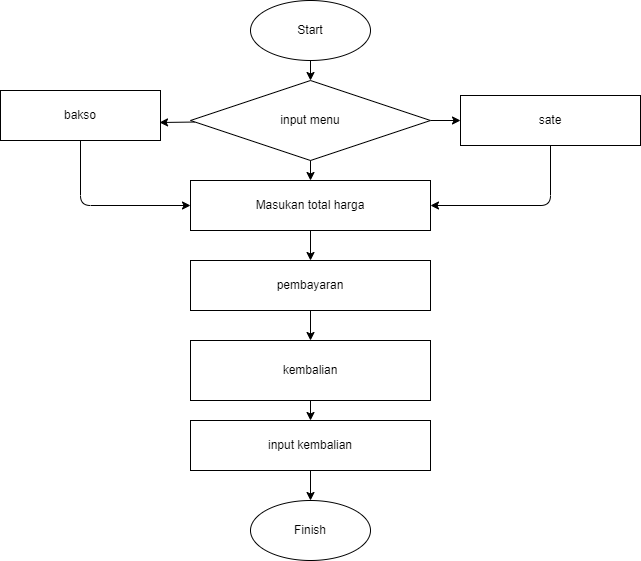

The diagram above was exported from draw.io. Its source (the exported page's mxGraphModel, read from the mxfile embedded in the PNG):
<mxGraphModel dx="890" dy="1578" grid="1" gridSize="10" guides="1" tooltips="1" connect="1" arrows="1" fold="1" page="1" pageScale="1" pageWidth="850" pageHeight="1100" math="0" shadow="0">
  <root>
    <mxCell id="0" />
    <mxCell id="1" parent="0" />
    <mxCell id="22" style="edgeStyle=none;html=1;entryX=0.5;entryY=0;entryDx=0;entryDy=0;" edge="1" parent="1" source="2" target="21">
      <mxGeometry relative="1" as="geometry" />
    </mxCell>
    <mxCell id="2" value="Start" style="ellipse;whiteSpace=wrap;html=1;" parent="1" vertex="1">
      <mxGeometry x="300" y="-40" width="120" height="60" as="geometry" />
    </mxCell>
    <mxCell id="13" style="edgeStyle=none;html=1;entryX=0.5;entryY=0;entryDx=0;entryDy=0;" edge="1" parent="1" target="4">
      <mxGeometry relative="1" as="geometry">
        <mxPoint x="360" y="110" as="sourcePoint" />
      </mxGeometry>
    </mxCell>
    <mxCell id="17" style="edgeStyle=none;html=1;entryX=0.5;entryY=0;entryDx=0;entryDy=0;" edge="1" parent="1" source="4" target="7">
      <mxGeometry relative="1" as="geometry" />
    </mxCell>
    <mxCell id="4" value="Masukan total harga" style="whiteSpace=wrap;html=1;" vertex="1" parent="1">
      <mxGeometry x="240" y="140" width="240" height="50" as="geometry" />
    </mxCell>
    <mxCell id="18" style="edgeStyle=none;html=1;entryX=0.5;entryY=0;entryDx=0;entryDy=0;" edge="1" parent="1" source="7" target="8">
      <mxGeometry relative="1" as="geometry" />
    </mxCell>
    <mxCell id="7" value="pembayaran" style="whiteSpace=wrap;html=1;" vertex="1" parent="1">
      <mxGeometry x="240" y="220" width="240" height="50" as="geometry" />
    </mxCell>
    <mxCell id="19" style="edgeStyle=none;html=1;" edge="1" parent="1" source="8" target="9">
      <mxGeometry relative="1" as="geometry" />
    </mxCell>
    <mxCell id="8" value="kembalian" style="whiteSpace=wrap;html=1;" vertex="1" parent="1">
      <mxGeometry x="240" y="300" width="240" height="60" as="geometry" />
    </mxCell>
    <mxCell id="20" style="edgeStyle=none;html=1;entryX=0.5;entryY=0;entryDx=0;entryDy=0;" edge="1" parent="1" source="9">
      <mxGeometry relative="1" as="geometry">
        <mxPoint x="360" y="460" as="targetPoint" />
      </mxGeometry>
    </mxCell>
    <mxCell id="9" value="input kembalian" style="whiteSpace=wrap;html=1;" vertex="1" parent="1">
      <mxGeometry x="240" y="380" width="240" height="50" as="geometry" />
    </mxCell>
    <mxCell id="12" value="Finish" style="ellipse;whiteSpace=wrap;html=1;" vertex="1" parent="1">
      <mxGeometry x="300" y="460" width="120" height="60" as="geometry" />
    </mxCell>
    <mxCell id="25" style="edgeStyle=none;html=1;entryX=0;entryY=0.5;entryDx=0;entryDy=0;" edge="1" parent="1" source="21" target="23">
      <mxGeometry relative="1" as="geometry" />
    </mxCell>
    <mxCell id="26" style="edgeStyle=none;html=1;entryX=0.994;entryY=0.64;entryDx=0;entryDy=0;entryPerimeter=0;" edge="1" parent="1" source="21" target="24">
      <mxGeometry relative="1" as="geometry" />
    </mxCell>
    <mxCell id="21" value="input menu" style="rhombus;whiteSpace=wrap;html=1;" vertex="1" parent="1">
      <mxGeometry x="240" y="40" width="240" height="80" as="geometry" />
    </mxCell>
    <mxCell id="28" style="edgeStyle=none;html=1;exitX=0.5;exitY=1;exitDx=0;exitDy=0;entryX=1;entryY=0.5;entryDx=0;entryDy=0;" edge="1" parent="1" source="23" target="4">
      <mxGeometry relative="1" as="geometry">
        <mxPoint x="490" y="170" as="targetPoint" />
        <Array as="points">
          <mxPoint x="600" y="165" />
        </Array>
      </mxGeometry>
    </mxCell>
    <mxCell id="23" value="sate" style="whiteSpace=wrap;html=1;" vertex="1" parent="1">
      <mxGeometry x="510" y="55" width="180" height="50" as="geometry" />
    </mxCell>
    <mxCell id="27" style="edgeStyle=none;html=1;entryX=0;entryY=0.5;entryDx=0;entryDy=0;" edge="1" parent="1" source="24" target="4">
      <mxGeometry relative="1" as="geometry">
        <Array as="points">
          <mxPoint x="130" y="165" />
        </Array>
      </mxGeometry>
    </mxCell>
    <mxCell id="24" value="bakso" style="whiteSpace=wrap;html=1;" vertex="1" parent="1">
      <mxGeometry x="50" y="50" width="160" height="50" as="geometry" />
    </mxCell>
  </root>
</mxGraphModel>